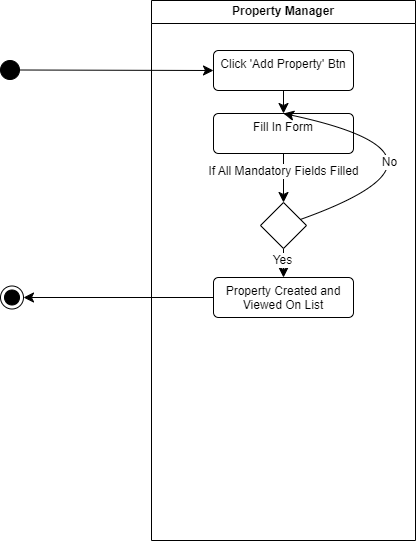

The diagram above was exported from draw.io. Its source (the exported page's mxGraphModel, read from the mxfile embedded in the PNG):
<mxGraphModel dx="1996" dy="1153" grid="0" gridSize="10" guides="1" tooltips="1" connect="1" arrows="1" fold="1" page="0" pageScale="1" pageWidth="827" pageHeight="1169" math="0" shadow="0">
  <root>
    <mxCell id="0" />
    <mxCell id="1" parent="0" />
    <mxCell id="daLoIHZw6kPRlCvowazp-2" value="Property Manager" style="swimlane;whiteSpace=wrap;html=1;" parent="1" vertex="1">
      <mxGeometry x="-184" y="-151" width="264" height="540" as="geometry" />
    </mxCell>
    <mxCell id="daLoIHZw6kPRlCvowazp-26" style="edgeStyle=none;curved=1;rounded=0;orthogonalLoop=1;jettySize=auto;html=1;fontSize=12;startSize=8;endSize=8;" parent="daLoIHZw6kPRlCvowazp-2" source="daLoIHZw6kPRlCvowazp-4" target="daLoIHZw6kPRlCvowazp-7" edge="1">
      <mxGeometry relative="1" as="geometry" />
    </mxCell>
    <mxCell id="daLoIHZw6kPRlCvowazp-4" value="Click 'Add Property' Btn" style="html=1;align=center;verticalAlign=top;rounded=1;absoluteArcSize=1;arcSize=10;dashed=0;whiteSpace=wrap;" parent="daLoIHZw6kPRlCvowazp-2" vertex="1">
      <mxGeometry x="62" y="50" width="140" height="40" as="geometry" />
    </mxCell>
    <mxCell id="daLoIHZw6kPRlCvowazp-10" style="edgeStyle=none;curved=1;rounded=0;orthogonalLoop=1;jettySize=auto;html=1;entryX=0.5;entryY=0;entryDx=0;entryDy=0;fontSize=12;startSize=8;endSize=8;" parent="daLoIHZw6kPRlCvowazp-2" source="daLoIHZw6kPRlCvowazp-7" target="daLoIHZw6kPRlCvowazp-9" edge="1">
      <mxGeometry relative="1" as="geometry" />
    </mxCell>
    <mxCell id="daLoIHZw6kPRlCvowazp-11" value="If All Mandatory Fields Filled" style="edgeLabel;html=1;align=center;verticalAlign=middle;resizable=0;points=[];fontSize=12;" parent="daLoIHZw6kPRlCvowazp-10" vertex="1" connectable="0">
      <mxGeometry x="-0.2575" relative="1" as="geometry">
        <mxPoint as="offset" />
      </mxGeometry>
    </mxCell>
    <mxCell id="daLoIHZw6kPRlCvowazp-7" value="Fill In Form" style="html=1;align=center;verticalAlign=top;rounded=1;absoluteArcSize=1;arcSize=10;dashed=0;whiteSpace=wrap;" parent="daLoIHZw6kPRlCvowazp-2" vertex="1">
      <mxGeometry x="62" y="113" width="140" height="40" as="geometry" />
    </mxCell>
    <mxCell id="daLoIHZw6kPRlCvowazp-12" style="edgeStyle=none;curved=1;rounded=0;orthogonalLoop=1;jettySize=auto;html=1;entryX=0.5;entryY=0;entryDx=0;entryDy=0;fontSize=12;startSize=8;endSize=8;" parent="daLoIHZw6kPRlCvowazp-2" source="daLoIHZw6kPRlCvowazp-9" target="daLoIHZw6kPRlCvowazp-7" edge="1">
      <mxGeometry relative="1" as="geometry">
        <Array as="points">
          <mxPoint x="328" y="155" />
        </Array>
      </mxGeometry>
    </mxCell>
    <mxCell id="daLoIHZw6kPRlCvowazp-18" value="No" style="edgeLabel;html=1;align=center;verticalAlign=middle;resizable=0;points=[];fontSize=12;" parent="daLoIHZw6kPRlCvowazp-12" vertex="1" connectable="0">
      <mxGeometry x="-0.4746" y="24" relative="1" as="geometry">
        <mxPoint as="offset" />
      </mxGeometry>
    </mxCell>
    <mxCell id="daLoIHZw6kPRlCvowazp-20" style="edgeStyle=none;curved=1;rounded=0;orthogonalLoop=1;jettySize=auto;html=1;fontSize=12;startSize=8;endSize=8;" parent="daLoIHZw6kPRlCvowazp-2" source="daLoIHZw6kPRlCvowazp-9" target="daLoIHZw6kPRlCvowazp-19" edge="1">
      <mxGeometry relative="1" as="geometry" />
    </mxCell>
    <mxCell id="daLoIHZw6kPRlCvowazp-27" value="Yes" style="edgeLabel;html=1;align=center;verticalAlign=middle;resizable=0;points=[];fontSize=12;" parent="daLoIHZw6kPRlCvowazp-20" vertex="1" connectable="0">
      <mxGeometry x="-0.202" y="-1" relative="1" as="geometry">
        <mxPoint as="offset" />
      </mxGeometry>
    </mxCell>
    <mxCell id="daLoIHZw6kPRlCvowazp-9" value="" style="rhombus;whiteSpace=wrap;html=1;" parent="daLoIHZw6kPRlCvowazp-2" vertex="1">
      <mxGeometry x="109" y="202" width="46" height="46" as="geometry" />
    </mxCell>
    <mxCell id="daLoIHZw6kPRlCvowazp-19" value="Property Created and Viewed On List" style="html=1;align=center;verticalAlign=top;rounded=1;absoluteArcSize=1;arcSize=10;dashed=0;whiteSpace=wrap;" parent="daLoIHZw6kPRlCvowazp-2" vertex="1">
      <mxGeometry x="62" y="277" width="140" height="40" as="geometry" />
    </mxCell>
    <mxCell id="daLoIHZw6kPRlCvowazp-25" style="edgeStyle=none;curved=1;rounded=0;orthogonalLoop=1;jettySize=auto;html=1;entryX=0;entryY=0.5;entryDx=0;entryDy=0;fontSize=12;startSize=8;endSize=8;" parent="1" source="daLoIHZw6kPRlCvowazp-3" target="daLoIHZw6kPRlCvowazp-4" edge="1">
      <mxGeometry relative="1" as="geometry" />
    </mxCell>
    <mxCell id="daLoIHZw6kPRlCvowazp-3" value="" style="ellipse;fillColor=strokeColor;html=1;" parent="1" vertex="1">
      <mxGeometry x="-335" y="-91" width="19" height="19" as="geometry" />
    </mxCell>
    <mxCell id="daLoIHZw6kPRlCvowazp-21" value="" style="ellipse;html=1;shape=endState;fillColor=strokeColor;" parent="1" vertex="1">
      <mxGeometry x="-335" y="134.5" width="23" height="23" as="geometry" />
    </mxCell>
    <mxCell id="daLoIHZw6kPRlCvowazp-23" style="edgeStyle=none;curved=1;rounded=0;orthogonalLoop=1;jettySize=auto;html=1;entryX=1;entryY=0.5;entryDx=0;entryDy=0;fontSize=12;startSize=8;endSize=8;" parent="1" source="daLoIHZw6kPRlCvowazp-19" target="daLoIHZw6kPRlCvowazp-21" edge="1">
      <mxGeometry relative="1" as="geometry" />
    </mxCell>
  </root>
</mxGraphModel>